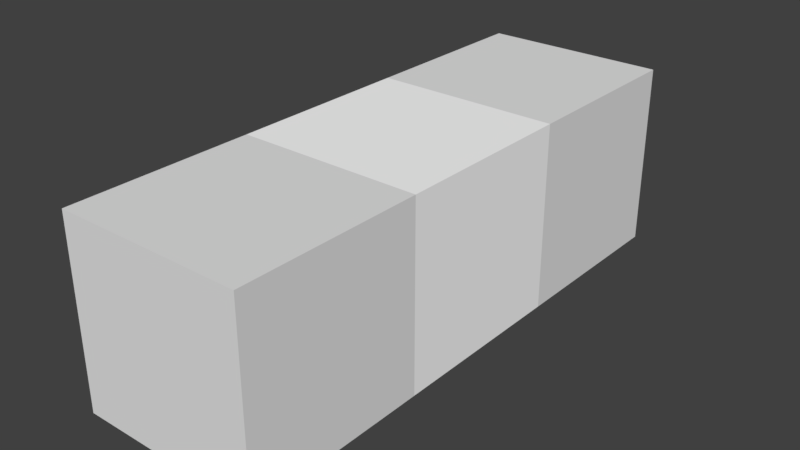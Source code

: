 # Source: controller.blend  (saved by Blender 2.77.0; exported with 4.5.12 LTS)
import bpy
from mathutils import Matrix  # noqa: F401  (used for matrix-valued properties, if any)

bpy.ops.wm.read_factory_settings(use_empty=True)
scene = bpy.context.scene
scene.name = 'Scene'

# ---- collections
col_collection_1 = bpy.data.collections.new('Collection 1'); scene.collection.children.link(col_collection_1)

# ---- materials (node trees are filled in below, after node groups)
mat_default_cube_material = bpy.data.materials.new('Default Cube Material')
mat_default_cube_material.alpha_threshold = 0.0
mat_default_cube_material.use_transparent_shadow = False
mat_default_cube_material.roughness = 0.5
mat_cube_w__marking = bpy.data.materials.new('Cube w/ Marking')
mat_cube_w__marking.alpha_threshold = 0.0
mat_cube_w__marking.use_transparent_shadow = False
mat_cube_w__marking.diffuse_color = (1.0, 1.0, 1.0, 1.0)
mat_cube_w__marking.roughness = 0.5

# ---- material node trees

# ---- world
world_world = bpy.data.worlds.new('World'); scene.world = world_world
world_world.color = (0.05088, 0.05088, 0.05088)
world_world.use_sun_shadow = False
world_world.sun_shadow_jitter_overblur = 0.0
world_world.cycles.sampling_method = 'MANUAL'

# ---- meshes
me_cube_001 = bpy.data.meshes.new('Cube.001')
me_cube_001.from_pydata([(0.03812, 0.03809, 0.06352), (0.03812, 0.1143, 0.06352), (0.03812, 0.03809, -0.01272), (0.03812, 0.1143, -0.01272), (-0.03812, 0.03809, 0.06352), (-0.03812, 0.1143, 0.06352), (-0.03812, 0.03809, -0.01272), (-0.03812, 0.1143, -0.01272), (0.03812, -0.0381, 0.06352), (0.03812, -0.0381, -0.01272), (-0.03812, -0.0381, 0.06352), (-0.03812, -0.0381, -0.01272), (0.03812, -0.1143, 0.06352), (0.03812, -0.1143, -0.01272), (-0.03812, -0.1143, 0.06352), (-0.03812, -0.1143, -0.01272)], [], [(4, 0, 1, 5), (7, 5, 1, 3), (2, 6, 7, 3), (0, 2, 3, 1), (6, 2, 9, 11), (6, 4, 5, 7), (10, 11, 15, 14), (0, 4, 10, 8), (4, 6, 11, 10), (2, 0, 8, 9), (13, 12, 14, 15), (11, 9, 13, 15), (9, 8, 12, 13), (8, 10, 14, 12)])
me_cube_001.polygons.foreach_set('material_index', [0, 0, 0, 0, 1, 0, 0, 1, 1, 1, 0, 0, 0, 0])
_uv = me_cube_001.uv_layers.new(name='UVMap')
_uv.uv.foreach_set('vector', [9.998e-05, 0.9999, 9.998e-05, 9.998e-05, 0.9999, 0.0001001, 0.9999, 0.9999, 0.9999, 9.998e-05, 0.9999, 0.9999, 9.998e-05, 0.9999, 9.998e-05, 0.0001001, 9.998e-05, 0.9999, 0.0001, 9.998e-05, 0.9999, 9.998e-05, 0.9999, 0.9999, 9.998e-05, 0.9999, 0.0001001, 9.998e-05, 0.9999, 0.0001, 0.9999, 0.9999, 0.9998, 0.9993, -7.033e-06, 0.9991, 0.0002071, -7.272e-06, 1.0, 0.0002072, 0.0001002, 0.9999, 9.998e-05, 0.0001003, 0.9999, 9.998e-05, 0.9999, 0.9999, 0.0001002, 0.9999, 9.996e-05, 0.0001003, 0.9994, 9.996e-05, 0.9994, 0.9999, 0.9999, 0.9992, 0.0001, 0.9992, 9.994e-05, 9.994e-05, 0.9999, 9.994e-05, 0.9994, 0.9997, -0.000399, 0.9994, -0.0001166, 0.0003165, 0.9997, 0.0005992, 0.9997, 0.9994, -0.0001175, 0.9997, -0.0003981, 0.0005982, 0.9994, 0.0003176, 0.9999, 9.998e-05, 0.9999, 0.9999, 9.998e-05, 0.9999, 9.998e-05, 0.0001001, 9.996e-05, 0.0001001, 0.9999, 9.996e-05, 0.9999, 0.9994, 0.0001002, 0.9994, 0.9994, 9.996e-05, 0.9994, 0.9999, 9.996e-05, 0.9999, 9.996e-05, 0.0001, 0.9999, 0.9994, 0.0001, 0.9994, 9.996e-05, 9.996e-05, 0.9999, 9.996e-05])
me_cube_001.materials.append(mat_default_cube_material)
me_cube_001.materials.append(mat_cube_w__marking)
me_cube_001.use_remesh_preserve_volume = False
me_cube_001.use_remesh_preserve_attributes = False
me_cube_001.use_mirror_vertex_groups = False
me_cube_001.update()

# ---- objects
ob_cube = bpy.data.objects.new('Cube', me_cube_001)

# ---- transforms, parenting, visibility, modifiers, constraints
ob_cube.location = (0.0, 0.0, 0.0)
ob_cube.lineart.crease_threshold = 0.0

# ---- collection membership
col_collection_1.objects.link(ob_cube)

# ---- scene / render settings (as saved in the file)
scene.frame_start = 1; scene.frame_end = 250; scene.frame_set(1)
scene.render.engine = 'BLENDER_EEVEE_NEXT'
scene.render.resolution_percentage = 50
scene.render.dither_intensity = 0.0
scene.cycles.use_denoising = False
scene.cycles.samples = 128
scene.cycles.sampling_pattern = 'TABULATED_SOBOL'
scene.cycles.light_sampling_threshold = 0.0
scene.cycles.use_adaptive_sampling = False
scene.cycles.use_light_tree = False
scene.cycles.blur_glossy = 0.0
scene.cycles.sample_clamp_indirect = 0.0
scene.view_settings.view_transform = 'Standard'
bpy.context.view_layer.update()

# ---- added for rendering (the .blend has no active camera and no usable light): camera, sun
cam_auto = bpy.data.cameras.new('AutoCamera')
cam_auto.lens = 50.0
cam_auto.sensor_width = 36.0
cam_auto.clip_end = 1000.0
ob_auto_camera = bpy.data.objects.new('AutoCamera', cam_auto)
scene.collection.objects.link(ob_auto_camera)
ob_auto_camera.location = (0.23389, -0.280659, 0.212512)
ob_auto_camera.rotation_euler = (1.09748, -7.21219e-08, 0.694738)
scene.camera = ob_auto_camera
light_auto_sun = bpy.data.lights.new('AutoSun', 'SUN')
light_auto_sun.energy = 3.0
light_auto_sun.angle = 0.0523599
ob_auto_sun = bpy.data.objects.new('AutoSun', light_auto_sun)
scene.collection.objects.link(ob_auto_sun)
ob_auto_sun.rotation_euler = (0.872665, 0.174533, 0.523599)
bpy.context.view_layer.update()
